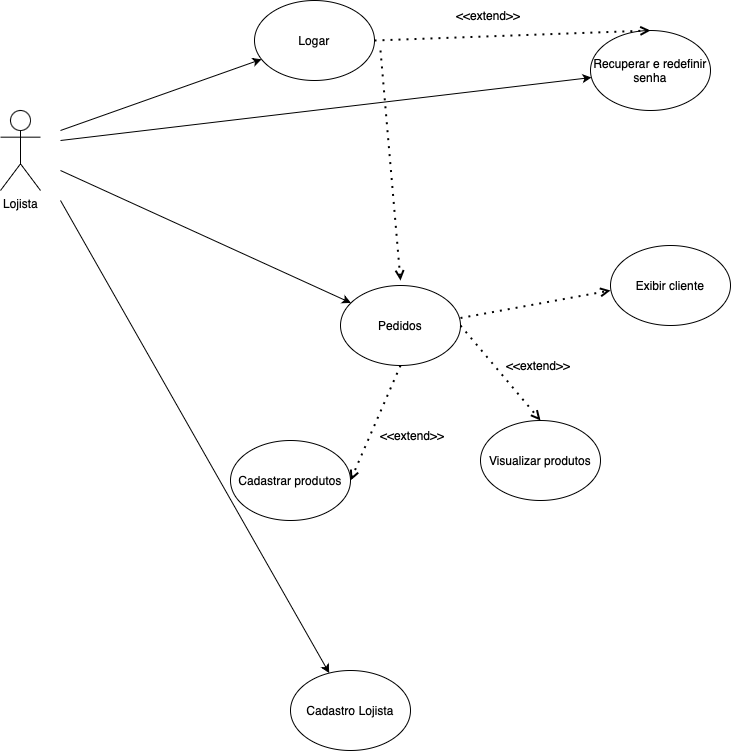

The diagram above was exported from draw.io. Its source (the exported page's mxGraphModel, read from the mxfile embedded in the PNG):
<mxGraphModel dx="954" dy="599" grid="1" gridSize="10" guides="1" tooltips="1" connect="1" arrows="1" fold="1" page="1" pageScale="1" pageWidth="827" pageHeight="1169" math="0" shadow="0">
  <root>
    <mxCell id="0" />
    <mxCell id="1" parent="0" />
    <mxCell id="GHiin1PvH3e451jxEIpz-1" value="Lojista" style="shape=umlActor;verticalLabelPosition=bottom;verticalAlign=top;html=1;outlineConnect=0;" parent="1" vertex="1">
      <mxGeometry x="40" y="370" width="40" height="80" as="geometry" />
    </mxCell>
    <mxCell id="GHiin1PvH3e451jxEIpz-4" value="" style="endArrow=classic;html=1;rounded=0;" parent="1" target="GHiin1PvH3e451jxEIpz-5" edge="1">
      <mxGeometry width="50" height="50" relative="1" as="geometry">
        <mxPoint x="100" y="390" as="sourcePoint" />
        <mxPoint x="180" y="400" as="targetPoint" />
      </mxGeometry>
    </mxCell>
    <mxCell id="GHiin1PvH3e451jxEIpz-5" value="Logar" style="ellipse;whiteSpace=wrap;html=1;" parent="1" vertex="1">
      <mxGeometry x="294" y="260" width="120" height="80" as="geometry" />
    </mxCell>
    <mxCell id="GHiin1PvH3e451jxEIpz-6" value="" style="endArrow=classic;html=1;rounded=0;" parent="1" target="GHiin1PvH3e451jxEIpz-7" edge="1">
      <mxGeometry width="50" height="50" relative="1" as="geometry">
        <mxPoint x="100" y="400" as="sourcePoint" />
        <mxPoint x="280" y="570" as="targetPoint" />
      </mxGeometry>
    </mxCell>
    <mxCell id="GHiin1PvH3e451jxEIpz-7" value="Recuperar e redefinir senha" style="ellipse;whiteSpace=wrap;html=1;" parent="1" vertex="1">
      <mxGeometry x="630" y="290" width="120" height="80" as="geometry" />
    </mxCell>
    <mxCell id="GHiin1PvH3e451jxEIpz-13" value="" style="endArrow=classic;html=1;rounded=0;" parent="1" target="GHiin1PvH3e451jxEIpz-14" edge="1">
      <mxGeometry width="50" height="50" relative="1" as="geometry">
        <mxPoint x="100" y="430" as="sourcePoint" />
        <mxPoint x="240" y="925" as="targetPoint" />
      </mxGeometry>
    </mxCell>
    <mxCell id="GHiin1PvH3e451jxEIpz-14" value="Pedidos" style="ellipse;whiteSpace=wrap;html=1;" parent="1" vertex="1">
      <mxGeometry x="380" y="545" width="120" height="80" as="geometry" />
    </mxCell>
    <mxCell id="GHiin1PvH3e451jxEIpz-16" value="Cadastrar produtos" style="ellipse;whiteSpace=wrap;html=1;" parent="1" vertex="1">
      <mxGeometry x="270" y="700" width="120" height="80" as="geometry" />
    </mxCell>
    <mxCell id="GHiin1PvH3e451jxEIpz-17" value="" style="endArrow=classic;html=1;rounded=0;" parent="1" target="GHiin1PvH3e451jxEIpz-18" edge="1">
      <mxGeometry width="50" height="50" relative="1" as="geometry">
        <mxPoint x="100" y="460" as="sourcePoint" />
        <mxPoint x="220" y="1150" as="targetPoint" />
      </mxGeometry>
    </mxCell>
    <mxCell id="GHiin1PvH3e451jxEIpz-18" value="Cadastro Lojista" style="ellipse;whiteSpace=wrap;html=1;" parent="1" vertex="1">
      <mxGeometry x="330" y="930" width="120" height="80" as="geometry" />
    </mxCell>
    <mxCell id="GHiin1PvH3e451jxEIpz-35" value="" style="endArrow=open;dashed=1;html=1;dashPattern=1 3;strokeWidth=2;rounded=0;endFill=0;exitX=1;exitY=0.5;exitDx=0;exitDy=0;entryX=0.5;entryY=0;entryDx=0;entryDy=0;" parent="1" target="GHiin1PvH3e451jxEIpz-7" edge="1">
      <mxGeometry width="50" height="50" relative="1" as="geometry">
        <mxPoint x="414" y="300" as="sourcePoint" />
        <mxPoint x="524" y="390" as="targetPoint" />
      </mxGeometry>
    </mxCell>
    <mxCell id="GHiin1PvH3e451jxEIpz-36" value="&amp;lt;&amp;lt;extend&amp;gt;&amp;gt;" style="text;strokeColor=none;fillColor=none;align=left;verticalAlign=middle;spacingLeft=4;spacingRight=4;overflow=hidden;points=[[0,0.5],[1,0.5]];portConstraint=eastwest;rotatable=0;whiteSpace=wrap;html=1;" parent="1" vertex="1">
      <mxGeometry x="490" y="260" width="80" height="30" as="geometry" />
    </mxCell>
    <mxCell id="GHiin1PvH3e451jxEIpz-37" value="" style="endArrow=open;dashed=1;html=1;dashPattern=1 3;strokeWidth=2;rounded=0;endFill=0;" parent="1" edge="1">
      <mxGeometry width="50" height="50" relative="1" as="geometry">
        <mxPoint x="420" y="310" as="sourcePoint" />
        <mxPoint x="440" y="540" as="targetPoint" />
      </mxGeometry>
    </mxCell>
    <mxCell id="ZofpKPekRRrt6urt3_-F-2" value="Visualizar produtos" style="ellipse;whiteSpace=wrap;html=1;" parent="1" vertex="1">
      <mxGeometry x="520" y="680" width="120" height="80" as="geometry" />
    </mxCell>
    <mxCell id="ZofpKPekRRrt6urt3_-F-5" value="" style="endArrow=open;dashed=1;html=1;dashPattern=1 3;strokeWidth=2;rounded=0;endFill=0;exitX=0.5;exitY=1;exitDx=0;exitDy=0;entryX=1;entryY=0.5;entryDx=0;entryDy=0;" parent="1" source="GHiin1PvH3e451jxEIpz-14" target="GHiin1PvH3e451jxEIpz-16" edge="1">
      <mxGeometry width="50" height="50" relative="1" as="geometry">
        <mxPoint x="340" y="790" as="sourcePoint" />
        <mxPoint x="410" y="940" as="targetPoint" />
      </mxGeometry>
    </mxCell>
    <mxCell id="ZofpKPekRRrt6urt3_-F-6" value="&amp;lt;&amp;lt;extend&amp;gt;&amp;gt;" style="text;strokeColor=none;fillColor=none;align=left;verticalAlign=middle;spacingLeft=4;spacingRight=4;overflow=hidden;points=[[0,0.5],[1,0.5]];portConstraint=eastwest;rotatable=0;whiteSpace=wrap;html=1;" parent="1" vertex="1">
      <mxGeometry x="414" y="680" width="80" height="30" as="geometry" />
    </mxCell>
    <mxCell id="ZofpKPekRRrt6urt3_-F-7" value="&amp;lt;&amp;lt;extend&amp;gt;&amp;gt;" style="text;strokeColor=none;fillColor=none;align=left;verticalAlign=middle;spacingLeft=4;spacingRight=4;overflow=hidden;points=[[0,0.5],[1,0.5]];portConstraint=eastwest;rotatable=0;whiteSpace=wrap;html=1;" parent="1" vertex="1">
      <mxGeometry x="540" y="610" width="80" height="30" as="geometry" />
    </mxCell>
    <mxCell id="ZofpKPekRRrt6urt3_-F-8" value="" style="endArrow=open;dashed=1;html=1;dashPattern=1 3;strokeWidth=2;rounded=0;endFill=0;exitX=1;exitY=0.5;exitDx=0;exitDy=0;entryX=0.5;entryY=0;entryDx=0;entryDy=0;" parent="1" source="GHiin1PvH3e451jxEIpz-14" target="ZofpKPekRRrt6urt3_-F-2" edge="1">
      <mxGeometry width="50" height="50" relative="1" as="geometry">
        <mxPoint x="450" y="635" as="sourcePoint" />
        <mxPoint x="400" y="750" as="targetPoint" />
      </mxGeometry>
    </mxCell>
    <mxCell id="-zsi321BBywtih9kWL1r-1" value="" style="endArrow=open;dashed=1;html=1;dashPattern=1 3;strokeWidth=2;rounded=0;endFill=0;exitX=1;exitY=0.5;exitDx=0;exitDy=0;" edge="1" parent="1">
      <mxGeometry width="50" height="50" relative="1" as="geometry">
        <mxPoint x="500" y="577.5" as="sourcePoint" />
        <mxPoint x="650" y="550" as="targetPoint" />
      </mxGeometry>
    </mxCell>
    <mxCell id="-zsi321BBywtih9kWL1r-2" value="Exibir cliente" style="ellipse;whiteSpace=wrap;html=1;" vertex="1" parent="1">
      <mxGeometry x="650" y="505" width="120" height="80" as="geometry" />
    </mxCell>
  </root>
</mxGraphModel>